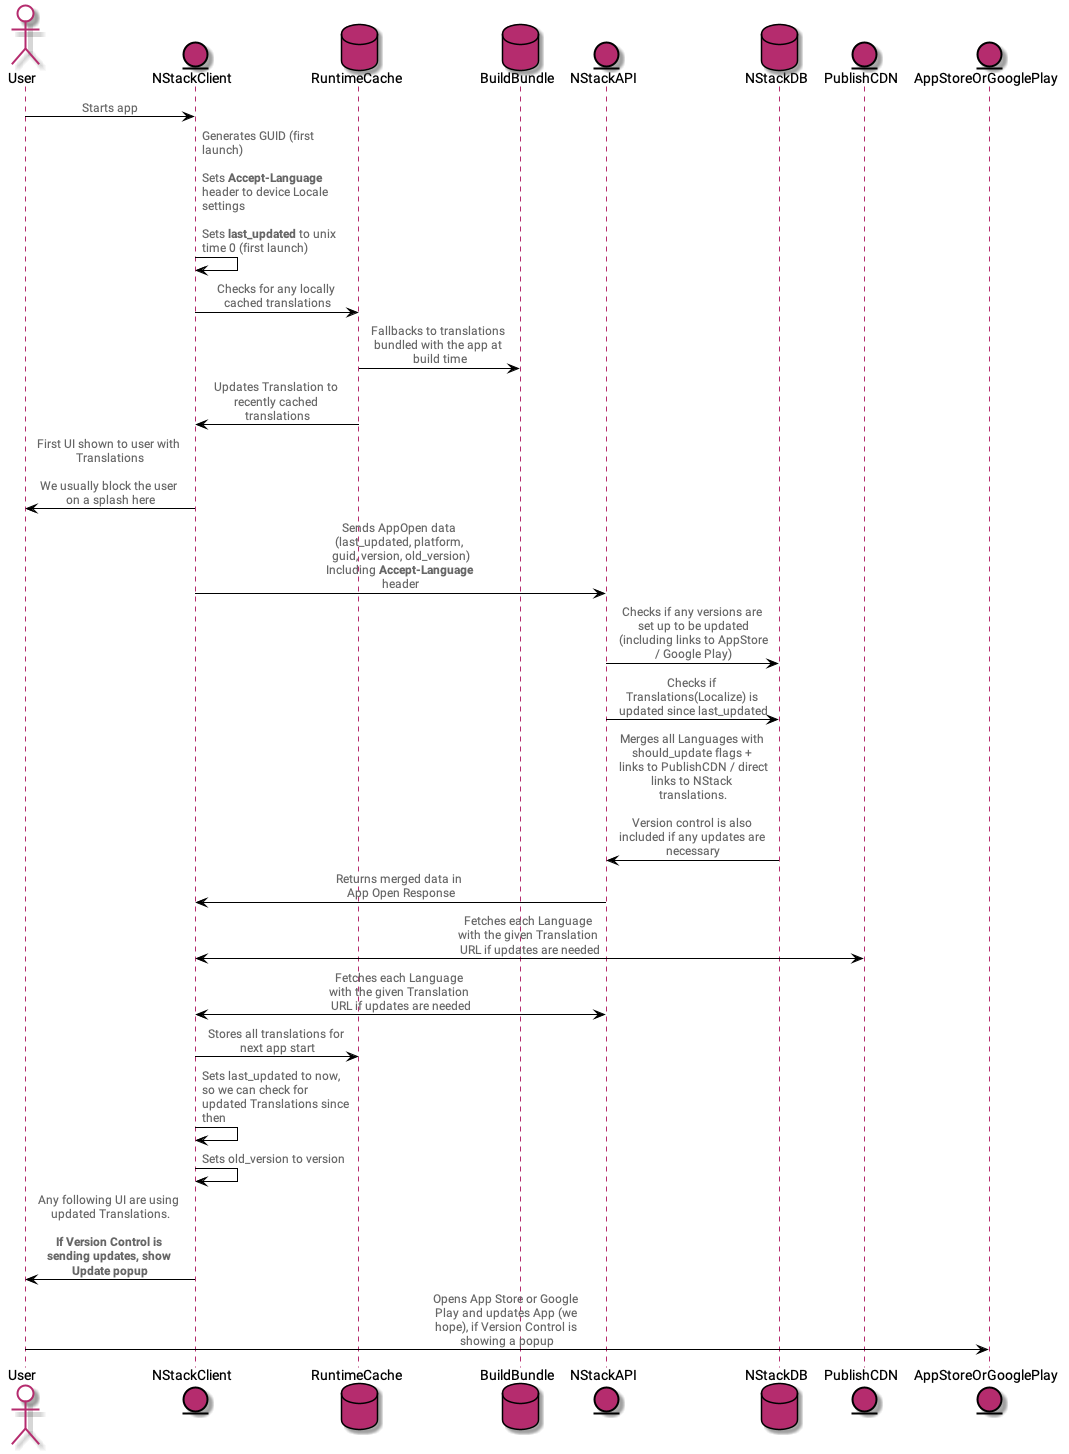

The diagram above was rendered by PlantUML. Its source (embedded in the PNG):
@startuml App_Open_Sequence





skinparam defaultTextAlignment center

skinparam wrapWidth 200
skinparam maxMessageSize 150

skinparam rectangle {
    StereotypeFontSize 12
    shadowing false
}

skinparam database {
    StereotypeFontSize 12
    shadowing false
}

skinparam Arrow {
    Color #666666
    FontColor #666666
    FontSize 12
}

skinparam rectangle<<boundary>> {
    Shadowing false
    StereotypeFontSize 0
    FontColor #444444
    BorderColor #444444
    BorderStyle dashed
}






















skinparam rectangle<<person>> {
    StereotypeFontColor #FFFFFF
    FontColor #FFFFFF
    BackgroundColor #08427B
    BorderColor #073B6F
}

skinparam rectangle<<external_person>> {
    StereotypeFontColor #FFFFFF
    FontColor #FFFFFF
    BackgroundColor #686868
    BorderColor #8A8A8A
}

skinparam rectangle<<system>> {
    StereotypeFontColor #FFFFFF
    FontColor #FFFFFF
    BackgroundColor #1168BD
    BorderColor #3C7FC0
}

skinparam rectangle<<external_system>> {
    StereotypeFontColor #FFFFFF
    FontColor #FFFFFF
    BackgroundColor #999999
    BorderColor #8A8A8A
}

skinparam database<<system>> {
    StereotypeFontColor #FFFFFF
    FontColor #FFFFFF
    BackgroundColor #1168BD
    BorderColor #3C7FC0
}

skinparam database<<external_system>> {
    StereotypeFontColor #FFFFFF
    FontColor #FFFFFF
    BackgroundColor #999999
    BorderColor #8A8A8A
}
















skinparam rectangle<<container>> {
    StereotypeFontColor #FFFFFF
    FontColor #FFFFFF
    BackgroundColor #b52c6e
    BorderColor Black
}

skinparam database<<container>> {
    StereotypeFontColor #FFFFFF
    FontColor #FFFFFF
    BackgroundColor #b52c6e
    BorderColor Black
}

skinparam sequence {
  LifeLineBorderColor #b52c6e
  ArrowColor black
  ParticipantBorderColor black
  ParticipantBackgroundColor GreenYellow
  ParticipantFontColor black
}

skinparam person {
  backgroundColor white
  borderColor #b52c6e
}

skinparam actor {
  backgroundColor white
  borderColor #b52c6e
}

skinparam database {
  borderColor black
  backgroundColor #b52c6e
}

skinparam entity {
  borderColor black
  backgroundColor #b52c6e
}







skinparam sequenceMessageAlign center
skinparam defaultFontName Roboto


actor User
entity NStackClient
database RuntimeCache
database BuildBundle
entity NStackAPI
database NStackDB
entity PublishCDN
entity AppStoreOrGooglePlay



User -> NStackClient            : Starts app
NStackClient -> NStackClient    : Generates GUID (first launch)\n\nSets <b>Accept-Language</b> header to device Locale settings\n\nSets <b>last_updated</b> to unix time 0 (first launch)
NStackClient -> RuntimeCache    : Checks for any locally cached translations
RuntimeCache -> BuildBundle      : Fallbacks to translations bundled with the app at build time
RuntimeCache -> NStackClient    : Updates Translation to recently cached translations
NStackClient -> User            : First UI shown to user with Translations\n\nWe usually block the user on a splash here
NStackClient -> NStackAPI       : Sends AppOpen data \n(last_updated, platform, guid, version, old_version)\nIncluding <b>Accept-Language</b> header
NStackAPI -> NStackDB           : Checks if any versions are set up to be updated\n(including links to AppStore / Google Play)
NStackAPI -> NStackDB           : Checks if Translations(Localize) is updated since last_updated
NStackDB -> NStackAPI           : Merges all Languages with should_update flags + \nlinks to PublishCDN / direct links to NStack translations.\n\nVersion control is also included if any updates are necessary
NStackAPI -> NStackClient       : Returns merged data in App Open Response
NStackClient <-> PublishCDN     : Fetches each Language with the given Translation URL if updates are needed
NStackClient <-> NStackAPI      : Fetches each Language with the given Translation URL if updates are needed
NStackClient -> RuntimeCache    : Stores all translations for next app start
NStackClient -> NStackClient    : Sets last_updated to now, so we can check for \nupdated Translations since then
NStackClient -> NStackClient    : Sets old_version to version
NStackClient -> User            : Any following UI are using updated Translations.\n\n<b>If Version Control is sending updates, show Update popup</b>
User -> AppStoreOrGooglePlay    : Opens App Store or Google Play and updates App (we hope), if Version Control is showing a popup


@enduml